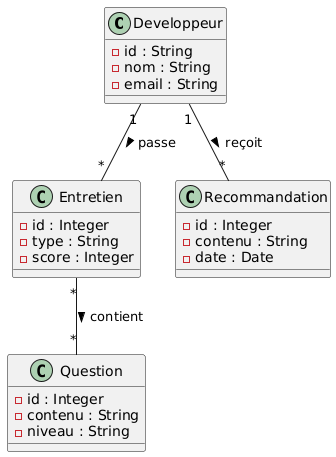

The diagram above was rendered by PlantUML. Its source (embedded in the PNG):
@startuml
class Developpeur {
  - id : String
  - nom : String
  - email : String
}

class Entretien {
  - id : Integer
  - type : String
  - score : Integer
}

class Question {
  - id : Integer
  - contenu : String
  - niveau : String
}

class Recommandation {
  - id : Integer
  - contenu : String
  - date : Date
}

' Relations possibles (hypothèses basées sur le contexte)

Developpeur "1" -- "*" Entretien : passe >
Entretien "*" -- "*" Question : contient >
Developpeur "1" -- "*" Recommandation : reçoit >
@enduml